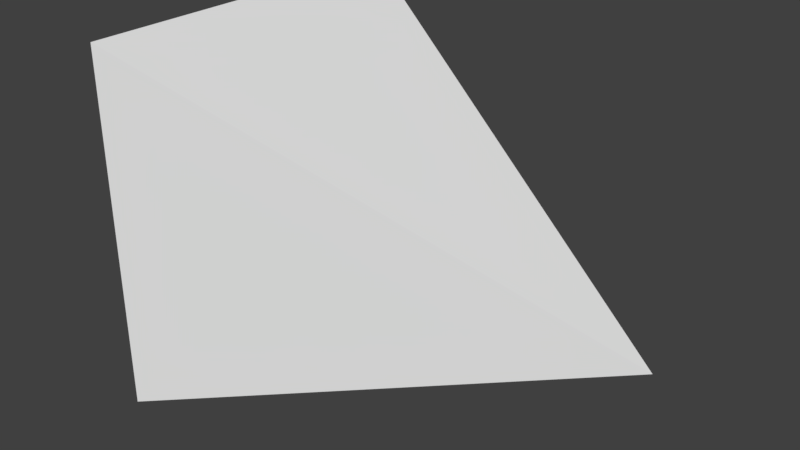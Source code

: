 # Source: BuildAngularSlope.blend  (saved by Blender 2.79.0; exported with 4.5.12 LTS)
import bpy
from mathutils import Matrix  # noqa: F401  (used for matrix-valued properties, if any)

bpy.ops.wm.read_factory_settings(use_empty=True)
scene = bpy.context.scene
scene.name = 'Scene'

# ---- collections
col_collection_1 = bpy.data.collections.new('Collection 1'); scene.collection.children.link(col_collection_1)

# ---- world
world_world = bpy.data.worlds.new('World'); scene.world = world_world
world_world.color = (0.05088, 0.05088, 0.05088)
world_world.use_sun_shadow = False
world_world.sun_shadow_jitter_overblur = 0.0
world_world.cycles.sampling_method = 'MANUAL'

# ---- meshes
me_cube_001 = bpy.data.meshes.new('Cube.001')
me_cube_001.from_pydata([(-3.0, -3.0, -3.0), (-3.0, -3.0, 3.0), (-3.0, 3.0, -3.0), (-3.0, 3.0, 3.0), (3.0, 3.0, -3.0)], [], [(0, 1, 3, 2), (2, 3, 4), (1, 0, 4), (2, 4, 0), (3, 1, 4)])
me_cube_001.use_remesh_preserve_volume = False
me_cube_001.use_remesh_preserve_attributes = False
me_cube_001.use_mirror_vertex_groups = False
me_cube_001.update()

# ---- objects
ob_cube = bpy.data.objects.new('Cube', me_cube_001)

# ---- transforms, parenting, visibility, modifiers, constraints
ob_cube.location = (0.0, 0.0, 3.0)
ob_cube.rotation_euler = (6.283, -0.0, 0.0)
ob_cube.lineart.crease_threshold = 0.0

# ---- collection membership
col_collection_1.objects.link(ob_cube)

# ---- scene / render settings (as saved in the file)
scene.frame_start = 1; scene.frame_end = 250; scene.frame_set(1)
scene.render.engine = 'BLENDER_EEVEE_NEXT'
scene.render.resolution_percentage = 50
scene.render.dither_intensity = 0.0
scene.cycles.use_denoising = False
scene.cycles.samples = 128
scene.cycles.sampling_pattern = 'TABULATED_SOBOL'
scene.cycles.use_adaptive_sampling = False
scene.cycles.use_light_tree = False
scene.cycles.blur_glossy = 0.0
scene.cycles.sample_clamp_indirect = 0.0
scene.view_settings.view_transform = 'Standard'
bpy.context.view_layer.update()

# ---- added for rendering (the .blend has no active camera and no usable light): camera, sun
cam_auto = bpy.data.cameras.new('AutoCamera')
cam_auto.lens = 50.0
cam_auto.sensor_width = 36.0
cam_auto.clip_end = 1000.0
ob_auto_camera = bpy.data.objects.new('AutoCamera', cam_auto)
scene.collection.objects.link(ob_auto_camera)
ob_auto_camera.location = (9.61522, -11.5383, 10.6922)
ob_auto_camera.rotation_euler = (1.09748, -7.21219e-08, 0.694738)
scene.camera = ob_auto_camera
light_auto_sun = bpy.data.lights.new('AutoSun', 'SUN')
light_auto_sun.energy = 3.0
light_auto_sun.angle = 0.0523599
ob_auto_sun = bpy.data.objects.new('AutoSun', light_auto_sun)
scene.collection.objects.link(ob_auto_sun)
ob_auto_sun.rotation_euler = (0.872665, 0.174533, 0.523599)
bpy.context.view_layer.update()
